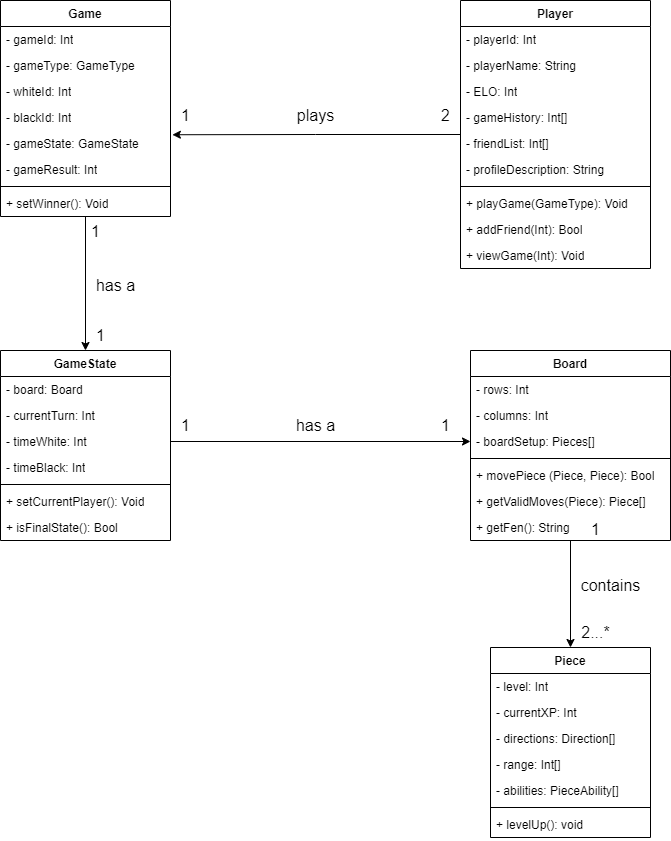

The diagram above was exported from draw.io. Its source (the exported page's mxGraphModel, read from the mxfile embedded in the PNG):
<mxGraphModel dx="1750" dy="2015" grid="1" gridSize="10" guides="1" tooltips="1" connect="1" arrows="1" fold="1" page="1" pageScale="1" pageWidth="850" pageHeight="1100" background="#FFFFFF" math="0" shadow="0" extFonts="Permanent Marker^https://fonts.googleapis.com/css?family=Permanent+Marker">
  <root>
    <mxCell id="0" />
    <mxCell id="1" parent="0" />
    <mxCell id="LeIK8e8epT49vYJkH5Ri-15" value="Piece&lt;br&gt;" style="swimlane;fontStyle=1;align=center;verticalAlign=top;childLayout=stackLayout;horizontal=1;startSize=26;horizontalStack=0;resizeParent=1;resizeParentMax=0;resizeLast=0;collapsible=1;marginBottom=0;whiteSpace=wrap;html=1;" vertex="1" parent="1">
      <mxGeometry x="620" y="-253" width="160" height="190" as="geometry" />
    </mxCell>
    <mxCell id="LeIK8e8epT49vYJkH5Ri-19" value="- level: Int" style="text;strokeColor=none;fillColor=none;align=left;verticalAlign=top;spacingLeft=4;spacingRight=4;overflow=hidden;rotatable=0;points=[[0,0.5],[1,0.5]];portConstraint=eastwest;whiteSpace=wrap;html=1;" vertex="1" parent="LeIK8e8epT49vYJkH5Ri-15">
      <mxGeometry y="26" width="160" height="26" as="geometry" />
    </mxCell>
    <mxCell id="LeIK8e8epT49vYJkH5Ri-22" value="- currentXP: Int" style="text;strokeColor=none;fillColor=none;align=left;verticalAlign=top;spacingLeft=4;spacingRight=4;overflow=hidden;rotatable=0;points=[[0,0.5],[1,0.5]];portConstraint=eastwest;whiteSpace=wrap;html=1;" vertex="1" parent="LeIK8e8epT49vYJkH5Ri-15">
      <mxGeometry y="52" width="160" height="26" as="geometry" />
    </mxCell>
    <mxCell id="LeIK8e8epT49vYJkH5Ri-20" value="- directions: Direction[]" style="text;strokeColor=none;fillColor=none;align=left;verticalAlign=top;spacingLeft=4;spacingRight=4;overflow=hidden;rotatable=0;points=[[0,0.5],[1,0.5]];portConstraint=eastwest;whiteSpace=wrap;html=1;" vertex="1" parent="LeIK8e8epT49vYJkH5Ri-15">
      <mxGeometry y="78" width="160" height="26" as="geometry" />
    </mxCell>
    <mxCell id="LeIK8e8epT49vYJkH5Ri-23" value="- range: Int[]" style="text;strokeColor=none;fillColor=none;align=left;verticalAlign=top;spacingLeft=4;spacingRight=4;overflow=hidden;rotatable=0;points=[[0,0.5],[1,0.5]];portConstraint=eastwest;whiteSpace=wrap;html=1;" vertex="1" parent="LeIK8e8epT49vYJkH5Ri-15">
      <mxGeometry y="104" width="160" height="26" as="geometry" />
    </mxCell>
    <mxCell id="LeIK8e8epT49vYJkH5Ri-16" value="- abilities: PieceAbility[]" style="text;strokeColor=none;fillColor=none;align=left;verticalAlign=top;spacingLeft=4;spacingRight=4;overflow=hidden;rotatable=0;points=[[0,0.5],[1,0.5]];portConstraint=eastwest;whiteSpace=wrap;html=1;" vertex="1" parent="LeIK8e8epT49vYJkH5Ri-15">
      <mxGeometry y="130" width="160" height="26" as="geometry" />
    </mxCell>
    <mxCell id="LeIK8e8epT49vYJkH5Ri-17" value="" style="line;strokeWidth=1;fillColor=none;align=left;verticalAlign=middle;spacingTop=-1;spacingLeft=3;spacingRight=3;rotatable=0;labelPosition=right;points=[];portConstraint=eastwest;strokeColor=inherit;" vertex="1" parent="LeIK8e8epT49vYJkH5Ri-15">
      <mxGeometry y="156" width="160" height="8" as="geometry" />
    </mxCell>
    <mxCell id="LeIK8e8epT49vYJkH5Ri-18" value="+ levelUp(): void" style="text;strokeColor=none;fillColor=none;align=left;verticalAlign=top;spacingLeft=4;spacingRight=4;overflow=hidden;rotatable=0;points=[[0,0.5],[1,0.5]];portConstraint=eastwest;whiteSpace=wrap;html=1;" vertex="1" parent="LeIK8e8epT49vYJkH5Ri-15">
      <mxGeometry y="164" width="160" height="26" as="geometry" />
    </mxCell>
    <mxCell id="LeIK8e8epT49vYJkH5Ri-24" value="GameState" style="swimlane;fontStyle=1;align=center;verticalAlign=top;childLayout=stackLayout;horizontal=1;startSize=26;horizontalStack=0;resizeParent=1;resizeParentMax=0;resizeLast=0;collapsible=1;marginBottom=0;whiteSpace=wrap;html=1;" vertex="1" parent="1">
      <mxGeometry x="130" y="-550" width="170" height="190" as="geometry" />
    </mxCell>
    <mxCell id="LeIK8e8epT49vYJkH5Ri-28" value="- board: Board" style="text;strokeColor=none;fillColor=none;align=left;verticalAlign=top;spacingLeft=4;spacingRight=4;overflow=hidden;rotatable=0;points=[[0,0.5],[1,0.5]];portConstraint=eastwest;whiteSpace=wrap;html=1;" vertex="1" parent="LeIK8e8epT49vYJkH5Ri-24">
      <mxGeometry y="26" width="170" height="26" as="geometry" />
    </mxCell>
    <mxCell id="LeIK8e8epT49vYJkH5Ri-29" value="- currentTurn: Int" style="text;strokeColor=none;fillColor=none;align=left;verticalAlign=top;spacingLeft=4;spacingRight=4;overflow=hidden;rotatable=0;points=[[0,0.5],[1,0.5]];portConstraint=eastwest;whiteSpace=wrap;html=1;" vertex="1" parent="LeIK8e8epT49vYJkH5Ri-24">
      <mxGeometry y="52" width="170" height="26" as="geometry" />
    </mxCell>
    <mxCell id="LeIK8e8epT49vYJkH5Ri-30" value="- timeWhite: Int" style="text;strokeColor=none;fillColor=none;align=left;verticalAlign=top;spacingLeft=4;spacingRight=4;overflow=hidden;rotatable=0;points=[[0,0.5],[1,0.5]];portConstraint=eastwest;whiteSpace=wrap;html=1;" vertex="1" parent="LeIK8e8epT49vYJkH5Ri-24">
      <mxGeometry y="78" width="170" height="26" as="geometry" />
    </mxCell>
    <mxCell id="LeIK8e8epT49vYJkH5Ri-25" value="- timeBlack: Int" style="text;strokeColor=none;fillColor=none;align=left;verticalAlign=top;spacingLeft=4;spacingRight=4;overflow=hidden;rotatable=0;points=[[0,0.5],[1,0.5]];portConstraint=eastwest;whiteSpace=wrap;html=1;" vertex="1" parent="LeIK8e8epT49vYJkH5Ri-24">
      <mxGeometry y="104" width="170" height="26" as="geometry" />
    </mxCell>
    <mxCell id="LeIK8e8epT49vYJkH5Ri-26" value="" style="line;strokeWidth=1;fillColor=none;align=left;verticalAlign=middle;spacingTop=-1;spacingLeft=3;spacingRight=3;rotatable=0;labelPosition=right;points=[];portConstraint=eastwest;strokeColor=inherit;" vertex="1" parent="LeIK8e8epT49vYJkH5Ri-24">
      <mxGeometry y="130" width="170" height="8" as="geometry" />
    </mxCell>
    <mxCell id="LeIK8e8epT49vYJkH5Ri-43" value="+ setCurrentPlayer(): Void" style="text;strokeColor=none;fillColor=none;align=left;verticalAlign=top;spacingLeft=4;spacingRight=4;overflow=hidden;rotatable=0;points=[[0,0.5],[1,0.5]];portConstraint=eastwest;whiteSpace=wrap;html=1;" vertex="1" parent="LeIK8e8epT49vYJkH5Ri-24">
      <mxGeometry y="138" width="170" height="26" as="geometry" />
    </mxCell>
    <mxCell id="LeIK8e8epT49vYJkH5Ri-27" value="+ isFinalState(): Bool" style="text;strokeColor=none;fillColor=none;align=left;verticalAlign=top;spacingLeft=4;spacingRight=4;overflow=hidden;rotatable=0;points=[[0,0.5],[1,0.5]];portConstraint=eastwest;whiteSpace=wrap;html=1;" vertex="1" parent="LeIK8e8epT49vYJkH5Ri-24">
      <mxGeometry y="164" width="170" height="26" as="geometry" />
    </mxCell>
    <mxCell id="LeIK8e8epT49vYJkH5Ri-50" style="edgeStyle=orthogonalEdgeStyle;rounded=0;orthogonalLoop=1;jettySize=auto;html=1;entryX=0.5;entryY=0;entryDx=0;entryDy=0;" edge="1" parent="1" source="LeIK8e8epT49vYJkH5Ri-35" target="LeIK8e8epT49vYJkH5Ri-15">
      <mxGeometry relative="1" as="geometry" />
    </mxCell>
    <mxCell id="LeIK8e8epT49vYJkH5Ri-35" value="Board" style="swimlane;fontStyle=1;align=center;verticalAlign=top;childLayout=stackLayout;horizontal=1;startSize=26;horizontalStack=0;resizeParent=1;resizeParentMax=0;resizeLast=0;collapsible=1;marginBottom=0;whiteSpace=wrap;html=1;" vertex="1" parent="1">
      <mxGeometry x="600" y="-550" width="200" height="190" as="geometry" />
    </mxCell>
    <mxCell id="LeIK8e8epT49vYJkH5Ri-42" value="- rows: Int" style="text;strokeColor=none;fillColor=none;align=left;verticalAlign=top;spacingLeft=4;spacingRight=4;overflow=hidden;rotatable=0;points=[[0,0.5],[1,0.5]];portConstraint=eastwest;whiteSpace=wrap;html=1;" vertex="1" parent="LeIK8e8epT49vYJkH5Ri-35">
      <mxGeometry y="26" width="200" height="26" as="geometry" />
    </mxCell>
    <mxCell id="LeIK8e8epT49vYJkH5Ri-41" value="- columns: Int" style="text;strokeColor=none;fillColor=none;align=left;verticalAlign=top;spacingLeft=4;spacingRight=4;overflow=hidden;rotatable=0;points=[[0,0.5],[1,0.5]];portConstraint=eastwest;whiteSpace=wrap;html=1;" vertex="1" parent="LeIK8e8epT49vYJkH5Ri-35">
      <mxGeometry y="52" width="200" height="26" as="geometry" />
    </mxCell>
    <mxCell id="LeIK8e8epT49vYJkH5Ri-36" value="- boardSetup: Pieces[]" style="text;strokeColor=none;fillColor=none;align=left;verticalAlign=top;spacingLeft=4;spacingRight=4;overflow=hidden;rotatable=0;points=[[0,0.5],[1,0.5]];portConstraint=eastwest;whiteSpace=wrap;html=1;" vertex="1" parent="LeIK8e8epT49vYJkH5Ri-35">
      <mxGeometry y="78" width="200" height="26" as="geometry" />
    </mxCell>
    <mxCell id="LeIK8e8epT49vYJkH5Ri-37" value="" style="line;strokeWidth=1;fillColor=none;align=left;verticalAlign=middle;spacingTop=-1;spacingLeft=3;spacingRight=3;rotatable=0;labelPosition=right;points=[];portConstraint=eastwest;strokeColor=inherit;" vertex="1" parent="LeIK8e8epT49vYJkH5Ri-35">
      <mxGeometry y="104" width="200" height="8" as="geometry" />
    </mxCell>
    <mxCell id="LeIK8e8epT49vYJkH5Ri-44" value="+ movePiece (Piece, Piece): Bool" style="text;strokeColor=none;fillColor=none;align=left;verticalAlign=top;spacingLeft=4;spacingRight=4;overflow=hidden;rotatable=0;points=[[0,0.5],[1,0.5]];portConstraint=eastwest;whiteSpace=wrap;html=1;" vertex="1" parent="LeIK8e8epT49vYJkH5Ri-35">
      <mxGeometry y="112" width="200" height="26" as="geometry" />
    </mxCell>
    <mxCell id="LeIK8e8epT49vYJkH5Ri-67" value="+ getValidMoves(Piece): Piece[]" style="text;strokeColor=none;fillColor=none;align=left;verticalAlign=top;spacingLeft=4;spacingRight=4;overflow=hidden;rotatable=0;points=[[0,0.5],[1,0.5]];portConstraint=eastwest;whiteSpace=wrap;html=1;" vertex="1" parent="LeIK8e8epT49vYJkH5Ri-35">
      <mxGeometry y="138" width="200" height="26" as="geometry" />
    </mxCell>
    <mxCell id="LeIK8e8epT49vYJkH5Ri-38" value="+ getFen(): String" style="text;strokeColor=none;fillColor=none;align=left;verticalAlign=top;spacingLeft=4;spacingRight=4;overflow=hidden;rotatable=0;points=[[0,0.5],[1,0.5]];portConstraint=eastwest;whiteSpace=wrap;html=1;" vertex="1" parent="LeIK8e8epT49vYJkH5Ri-35">
      <mxGeometry y="164" width="200" height="26" as="geometry" />
    </mxCell>
    <mxCell id="LeIK8e8epT49vYJkH5Ri-51" value="&lt;font style=&quot;font-size: 16px;&quot;&gt;2...*&lt;/font&gt;" style="text;html=1;align=center;verticalAlign=middle;resizable=0;points=[];autosize=1;strokeColor=none;fillColor=none;" vertex="1" parent="1">
      <mxGeometry x="700" y="-283" width="50" height="30" as="geometry" />
    </mxCell>
    <mxCell id="LeIK8e8epT49vYJkH5Ri-52" value="&lt;font style=&quot;font-size: 16px;&quot;&gt;1&lt;/font&gt;" style="text;html=1;align=center;verticalAlign=middle;resizable=0;points=[];autosize=1;strokeColor=none;fillColor=none;" vertex="1" parent="1">
      <mxGeometry x="710" y="-386" width="30" height="30" as="geometry" />
    </mxCell>
    <mxCell id="LeIK8e8epT49vYJkH5Ri-53" value="&lt;font style=&quot;font-size: 16px;&quot;&gt;1&lt;/font&gt;" style="text;html=1;align=center;verticalAlign=middle;resizable=0;points=[];autosize=1;strokeColor=none;fillColor=none;" vertex="1" parent="1">
      <mxGeometry x="300" y="-490" width="30" height="30" as="geometry" />
    </mxCell>
    <mxCell id="LeIK8e8epT49vYJkH5Ri-54" style="edgeStyle=orthogonalEdgeStyle;rounded=0;orthogonalLoop=1;jettySize=auto;html=1;exitX=1;exitY=0.5;exitDx=0;exitDy=0;entryX=0;entryY=0.5;entryDx=0;entryDy=0;" edge="1" parent="1" source="LeIK8e8epT49vYJkH5Ri-30" target="LeIK8e8epT49vYJkH5Ri-36">
      <mxGeometry relative="1" as="geometry" />
    </mxCell>
    <mxCell id="LeIK8e8epT49vYJkH5Ri-55" value="&lt;font style=&quot;font-size: 16px;&quot;&gt;1&lt;/font&gt;" style="text;html=1;align=center;verticalAlign=middle;resizable=0;points=[];autosize=1;strokeColor=none;fillColor=none;" vertex="1" parent="1">
      <mxGeometry x="560" y="-490" width="30" height="30" as="geometry" />
    </mxCell>
    <mxCell id="LeIK8e8epT49vYJkH5Ri-56" value="&lt;span style=&quot;font-size: 16px;&quot;&gt;has a&lt;/span&gt;" style="text;html=1;align=center;verticalAlign=middle;resizable=0;points=[];autosize=1;strokeColor=none;fillColor=none;" vertex="1" parent="1">
      <mxGeometry x="415" y="-490" width="60" height="30" as="geometry" />
    </mxCell>
    <mxCell id="LeIK8e8epT49vYJkH5Ri-57" value="&lt;font style=&quot;font-size: 16px;&quot;&gt;contains&lt;/font&gt;" style="text;html=1;align=center;verticalAlign=middle;resizable=0;points=[];autosize=1;strokeColor=none;fillColor=none;" vertex="1" parent="1">
      <mxGeometry x="700" y="-330" width="80" height="30" as="geometry" />
    </mxCell>
    <mxCell id="LeIK8e8epT49vYJkH5Ri-68" style="edgeStyle=orthogonalEdgeStyle;rounded=0;orthogonalLoop=1;jettySize=auto;html=1;entryX=0.5;entryY=0;entryDx=0;entryDy=0;" edge="1" parent="1" source="LeIK8e8epT49vYJkH5Ri-58" target="LeIK8e8epT49vYJkH5Ri-24">
      <mxGeometry relative="1" as="geometry" />
    </mxCell>
    <mxCell id="LeIK8e8epT49vYJkH5Ri-58" value="Game" style="swimlane;fontStyle=1;align=center;verticalAlign=top;childLayout=stackLayout;horizontal=1;startSize=26;horizontalStack=0;resizeParent=1;resizeParentMax=0;resizeLast=0;collapsible=1;marginBottom=0;whiteSpace=wrap;html=1;" vertex="1" parent="1">
      <mxGeometry x="130" y="-900" width="170" height="216" as="geometry" />
    </mxCell>
    <mxCell id="LeIK8e8epT49vYJkH5Ri-65" value="- gameId: Int" style="text;strokeColor=none;fillColor=none;align=left;verticalAlign=top;spacingLeft=4;spacingRight=4;overflow=hidden;rotatable=0;points=[[0,0.5],[1,0.5]];portConstraint=eastwest;whiteSpace=wrap;html=1;" vertex="1" parent="LeIK8e8epT49vYJkH5Ri-58">
      <mxGeometry y="26" width="170" height="26" as="geometry" />
    </mxCell>
    <mxCell id="LeIK8e8epT49vYJkH5Ri-64" value="- gameType: GameType" style="text;strokeColor=none;fillColor=none;align=left;verticalAlign=top;spacingLeft=4;spacingRight=4;overflow=hidden;rotatable=0;points=[[0,0.5],[1,0.5]];portConstraint=eastwest;whiteSpace=wrap;html=1;" vertex="1" parent="LeIK8e8epT49vYJkH5Ri-58">
      <mxGeometry y="52" width="170" height="26" as="geometry" />
    </mxCell>
    <mxCell id="LeIK8e8epT49vYJkH5Ri-63" value="- whiteId: Int" style="text;strokeColor=none;fillColor=none;align=left;verticalAlign=top;spacingLeft=4;spacingRight=4;overflow=hidden;rotatable=0;points=[[0,0.5],[1,0.5]];portConstraint=eastwest;whiteSpace=wrap;html=1;" vertex="1" parent="LeIK8e8epT49vYJkH5Ri-58">
      <mxGeometry y="78" width="170" height="26" as="geometry" />
    </mxCell>
    <mxCell id="LeIK8e8epT49vYJkH5Ri-62" value="- blackId: Int" style="text;strokeColor=none;fillColor=none;align=left;verticalAlign=top;spacingLeft=4;spacingRight=4;overflow=hidden;rotatable=0;points=[[0,0.5],[1,0.5]];portConstraint=eastwest;whiteSpace=wrap;html=1;" vertex="1" parent="LeIK8e8epT49vYJkH5Ri-58">
      <mxGeometry y="104" width="170" height="26" as="geometry" />
    </mxCell>
    <mxCell id="LeIK8e8epT49vYJkH5Ri-66" value="- gameState: GameState" style="text;strokeColor=none;fillColor=none;align=left;verticalAlign=top;spacingLeft=4;spacingRight=4;overflow=hidden;rotatable=0;points=[[0,0.5],[1,0.5]];portConstraint=eastwest;whiteSpace=wrap;html=1;" vertex="1" parent="LeIK8e8epT49vYJkH5Ri-58">
      <mxGeometry y="130" width="170" height="26" as="geometry" />
    </mxCell>
    <mxCell id="LeIK8e8epT49vYJkH5Ri-59" value="- gameResult: Int" style="text;strokeColor=none;fillColor=none;align=left;verticalAlign=top;spacingLeft=4;spacingRight=4;overflow=hidden;rotatable=0;points=[[0,0.5],[1,0.5]];portConstraint=eastwest;whiteSpace=wrap;html=1;" vertex="1" parent="LeIK8e8epT49vYJkH5Ri-58">
      <mxGeometry y="156" width="170" height="26" as="geometry" />
    </mxCell>
    <mxCell id="LeIK8e8epT49vYJkH5Ri-60" value="" style="line;strokeWidth=1;fillColor=none;align=left;verticalAlign=middle;spacingTop=-1;spacingLeft=3;spacingRight=3;rotatable=0;labelPosition=right;points=[];portConstraint=eastwest;strokeColor=inherit;" vertex="1" parent="LeIK8e8epT49vYJkH5Ri-58">
      <mxGeometry y="182" width="170" height="8" as="geometry" />
    </mxCell>
    <mxCell id="LeIK8e8epT49vYJkH5Ri-61" value="+ setWinner(): Void" style="text;strokeColor=none;fillColor=none;align=left;verticalAlign=top;spacingLeft=4;spacingRight=4;overflow=hidden;rotatable=0;points=[[0,0.5],[1,0.5]];portConstraint=eastwest;whiteSpace=wrap;html=1;" vertex="1" parent="LeIK8e8epT49vYJkH5Ri-58">
      <mxGeometry y="190" width="170" height="26" as="geometry" />
    </mxCell>
    <mxCell id="LeIK8e8epT49vYJkH5Ri-69" value="&lt;font style=&quot;font-size: 16px;&quot;&gt;1&lt;/font&gt;" style="text;html=1;align=center;verticalAlign=middle;resizable=0;points=[];autosize=1;strokeColor=none;fillColor=none;" vertex="1" parent="1">
      <mxGeometry x="210" y="-684" width="30" height="30" as="geometry" />
    </mxCell>
    <mxCell id="LeIK8e8epT49vYJkH5Ri-70" value="&lt;font style=&quot;font-size: 16px;&quot;&gt;1&lt;/font&gt;" style="text;html=1;align=center;verticalAlign=middle;resizable=0;points=[];autosize=1;strokeColor=none;fillColor=none;" vertex="1" parent="1">
      <mxGeometry x="215" y="-580" width="30" height="30" as="geometry" />
    </mxCell>
    <mxCell id="LeIK8e8epT49vYJkH5Ri-71" value="&lt;font style=&quot;font-size: 16px;&quot;&gt;has a&lt;/font&gt;" style="text;html=1;align=center;verticalAlign=middle;resizable=0;points=[];autosize=1;strokeColor=none;fillColor=none;" vertex="1" parent="1">
      <mxGeometry x="215" y="-630" width="60" height="30" as="geometry" />
    </mxCell>
    <mxCell id="LeIK8e8epT49vYJkH5Ri-87" style="edgeStyle=orthogonalEdgeStyle;rounded=0;orthogonalLoop=1;jettySize=auto;html=1;entryX=1.011;entryY=0.163;entryDx=0;entryDy=0;entryPerimeter=0;" edge="1" parent="1" source="LeIK8e8epT49vYJkH5Ri-72" target="LeIK8e8epT49vYJkH5Ri-66">
      <mxGeometry relative="1" as="geometry" />
    </mxCell>
    <mxCell id="LeIK8e8epT49vYJkH5Ri-72" value="Player" style="swimlane;fontStyle=1;align=center;verticalAlign=top;childLayout=stackLayout;horizontal=1;startSize=26;horizontalStack=0;resizeParent=1;resizeParentMax=0;resizeLast=0;collapsible=1;marginBottom=0;whiteSpace=wrap;html=1;" vertex="1" parent="1">
      <mxGeometry x="590" y="-900" width="190" height="268" as="geometry" />
    </mxCell>
    <mxCell id="LeIK8e8epT49vYJkH5Ri-76" value="- playerId: Int" style="text;strokeColor=none;fillColor=none;align=left;verticalAlign=top;spacingLeft=4;spacingRight=4;overflow=hidden;rotatable=0;points=[[0,0.5],[1,0.5]];portConstraint=eastwest;whiteSpace=wrap;html=1;" vertex="1" parent="LeIK8e8epT49vYJkH5Ri-72">
      <mxGeometry y="26" width="190" height="26" as="geometry" />
    </mxCell>
    <mxCell id="LeIK8e8epT49vYJkH5Ri-78" value="- playerName: String" style="text;strokeColor=none;fillColor=none;align=left;verticalAlign=top;spacingLeft=4;spacingRight=4;overflow=hidden;rotatable=0;points=[[0,0.5],[1,0.5]];portConstraint=eastwest;whiteSpace=wrap;html=1;" vertex="1" parent="LeIK8e8epT49vYJkH5Ri-72">
      <mxGeometry y="52" width="190" height="26" as="geometry" />
    </mxCell>
    <mxCell id="LeIK8e8epT49vYJkH5Ri-81" value="- ELO: Int" style="text;strokeColor=none;fillColor=none;align=left;verticalAlign=top;spacingLeft=4;spacingRight=4;overflow=hidden;rotatable=0;points=[[0,0.5],[1,0.5]];portConstraint=eastwest;whiteSpace=wrap;html=1;" vertex="1" parent="LeIK8e8epT49vYJkH5Ri-72">
      <mxGeometry y="78" width="190" height="26" as="geometry" />
    </mxCell>
    <mxCell id="LeIK8e8epT49vYJkH5Ri-82" value="- gameHistory: Int[]" style="text;strokeColor=none;fillColor=none;align=left;verticalAlign=top;spacingLeft=4;spacingRight=4;overflow=hidden;rotatable=0;points=[[0,0.5],[1,0.5]];portConstraint=eastwest;whiteSpace=wrap;html=1;" vertex="1" parent="LeIK8e8epT49vYJkH5Ri-72">
      <mxGeometry y="104" width="190" height="26" as="geometry" />
    </mxCell>
    <mxCell id="LeIK8e8epT49vYJkH5Ri-83" value="- friendList: Int[]" style="text;strokeColor=none;fillColor=none;align=left;verticalAlign=top;spacingLeft=4;spacingRight=4;overflow=hidden;rotatable=0;points=[[0,0.5],[1,0.5]];portConstraint=eastwest;whiteSpace=wrap;html=1;" vertex="1" parent="LeIK8e8epT49vYJkH5Ri-72">
      <mxGeometry y="130" width="190" height="26" as="geometry" />
    </mxCell>
    <mxCell id="LeIK8e8epT49vYJkH5Ri-77" value="- profileDescription: String" style="text;strokeColor=none;fillColor=none;align=left;verticalAlign=top;spacingLeft=4;spacingRight=4;overflow=hidden;rotatable=0;points=[[0,0.5],[1,0.5]];portConstraint=eastwest;whiteSpace=wrap;html=1;" vertex="1" parent="LeIK8e8epT49vYJkH5Ri-72">
      <mxGeometry y="156" width="190" height="26" as="geometry" />
    </mxCell>
    <mxCell id="LeIK8e8epT49vYJkH5Ri-74" value="" style="line;strokeWidth=1;fillColor=none;align=left;verticalAlign=middle;spacingTop=-1;spacingLeft=3;spacingRight=3;rotatable=0;labelPosition=right;points=[];portConstraint=eastwest;strokeColor=inherit;" vertex="1" parent="LeIK8e8epT49vYJkH5Ri-72">
      <mxGeometry y="182" width="190" height="8" as="geometry" />
    </mxCell>
    <mxCell id="LeIK8e8epT49vYJkH5Ri-84" value="+ playGame(GameType): Void" style="text;strokeColor=none;fillColor=none;align=left;verticalAlign=top;spacingLeft=4;spacingRight=4;overflow=hidden;rotatable=0;points=[[0,0.5],[1,0.5]];portConstraint=eastwest;whiteSpace=wrap;html=1;" vertex="1" parent="LeIK8e8epT49vYJkH5Ri-72">
      <mxGeometry y="190" width="190" height="26" as="geometry" />
    </mxCell>
    <mxCell id="LeIK8e8epT49vYJkH5Ri-85" value="+ addFriend(Int): Bool" style="text;strokeColor=none;fillColor=none;align=left;verticalAlign=top;spacingLeft=4;spacingRight=4;overflow=hidden;rotatable=0;points=[[0,0.5],[1,0.5]];portConstraint=eastwest;whiteSpace=wrap;html=1;" vertex="1" parent="LeIK8e8epT49vYJkH5Ri-72">
      <mxGeometry y="216" width="190" height="26" as="geometry" />
    </mxCell>
    <mxCell id="LeIK8e8epT49vYJkH5Ri-80" value="+ viewGame(Int): Void" style="text;strokeColor=none;fillColor=none;align=left;verticalAlign=top;spacingLeft=4;spacingRight=4;overflow=hidden;rotatable=0;points=[[0,0.5],[1,0.5]];portConstraint=eastwest;whiteSpace=wrap;html=1;" vertex="1" parent="LeIK8e8epT49vYJkH5Ri-72">
      <mxGeometry y="242" width="190" height="26" as="geometry" />
    </mxCell>
    <mxCell id="LeIK8e8epT49vYJkH5Ri-88" value="&lt;font style=&quot;font-size: 16px;&quot;&gt;2&lt;/font&gt;" style="text;html=1;align=center;verticalAlign=middle;resizable=0;points=[];autosize=1;strokeColor=none;fillColor=none;" vertex="1" parent="1">
      <mxGeometry x="560" y="-800" width="30" height="30" as="geometry" />
    </mxCell>
    <mxCell id="LeIK8e8epT49vYJkH5Ri-89" value="&lt;font style=&quot;font-size: 16px;&quot;&gt;1&lt;/font&gt;" style="text;html=1;align=center;verticalAlign=middle;resizable=0;points=[];autosize=1;strokeColor=none;fillColor=none;" vertex="1" parent="1">
      <mxGeometry x="300" y="-800" width="30" height="30" as="geometry" />
    </mxCell>
    <mxCell id="LeIK8e8epT49vYJkH5Ri-90" value="&lt;font style=&quot;font-size: 16px;&quot;&gt;plays&lt;/font&gt;" style="text;html=1;align=center;verticalAlign=middle;resizable=0;points=[];autosize=1;strokeColor=none;fillColor=none;" vertex="1" parent="1">
      <mxGeometry x="415" y="-800" width="60" height="30" as="geometry" />
    </mxCell>
  </root>
</mxGraphModel>